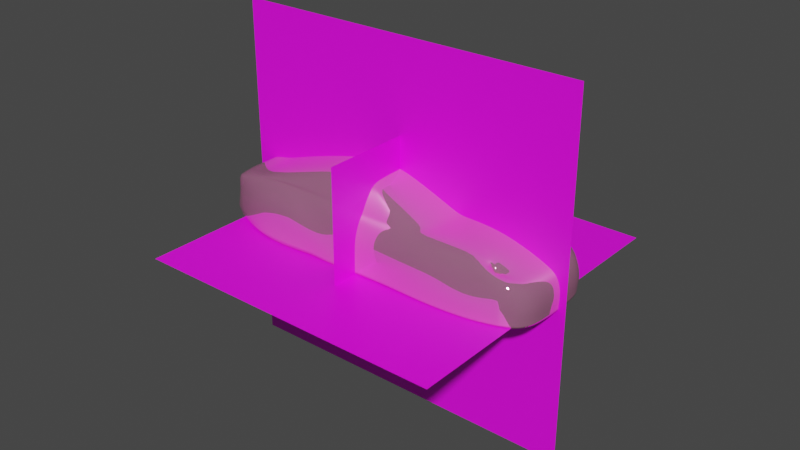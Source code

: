 # Source: Paint_tester9.blend  (saved by Blender 4.2.2; exported with 4.5.12 LTS)
import bpy
from mathutils import Matrix  # noqa: F401  (used for matrix-valued properties, if any)

bpy.ops.wm.read_factory_settings(use_empty=True)
scene = bpy.context.scene
scene.name = 'Scene'

# ---- images (referenced by path relative to the original .blend; pixels are not part of the script)
import os
ASSET_DIR = os.environ.get("B2B_ASSET_DIR", "")  # directory of the original .blend (textures are referenced by path, not embedded)
HERE = os.path.dirname(os.path.abspath(__file__))  # packed textures are extracted next to this script under _unpacked/

def load_image(name, relpath, width, height, colorspace="sRGB"):
    """Load a texture the original file referenced (path relative to the .blend, or extracted next to this script)."""
    p = next((c for c in (os.path.join(HERE, relpath), os.path.join(ASSET_DIR, relpath)) if relpath and os.path.exists(c)), "")
    if p:
        img = bpy.data.images.load(p, check_existing=True)
        img.name = name
    else:  # same state as the original file: an image datablock whose file is absent (Cycles renders it pink)
        img = bpy.data.images.new(name, width, height)
        img.source = "FILE"
        img.filepath = "//" + (relpath or name)
    img.colorspace_settings.name = colorspace
    return img
img_3k6ybuan_jpg_001 = load_image('3k6ybuan.jpg.001', '3k6ybuan.jpg', 1024, 1024, 'sRGB')
img_jqro76cs_jpg = load_image('jqro76cs.jpg', 'jqro76cs.jpg', 1024, 1024, 'sRGB')
img_v97nu1dx_jpg = load_image('v97nu1dx.jpg', 'v97nu1dx.jpg', 1024, 1024, 'sRGB')

# ---- materials (node trees are filled in below, after node groups)
mat_material = bpy.data.materials.new('Material')
mat_material.use_transparent_shadow = False
mat_material_002 = bpy.data.materials.new('Material.002')
mat_material_002.use_transparent_shadow = False
mat_material_004 = bpy.data.materials.new('Material.004')
mat_material_004.use_transparent_shadow = False
mat_material_003 = bpy.data.materials.new('Material.003')
mat_material_003.use_transparent_shadow = False

# ---- material node trees
mat_material.use_nodes = True; mat_material.node_tree.nodes.clear()
_N = mat_material.node_tree.nodes; _L = mat_material.node_tree.links
n0 = _N.new('ShaderNodeOutputMaterial'); n0.name = 'Material Output'; n0.location = (300, 300)
n1 = _N.new('ShaderNodeBsdfPrincipled'); n1.name = 'Principled BSDF'; n1.location = (-13, 302)
n1.distribution = 'GGX'
n1.subsurface_method = 'RANDOM_WALK_SKIN'
n1.inputs[0].default_value = (1.0, 0.3711, 0.651, 1.0)
n1.inputs[1].default_value = 0.7446
n1.inputs[2].default_value = 0.0
n1.inputs[3].default_value = 1.45
n1.inputs[27].default_value = (0.0, 0.0, 0.0, 1.0)
n1.inputs[28].default_value = 1.0
_L.new(n1.outputs[0], n0.inputs[0])
n0.is_active_output = True
mat_material_002.use_nodes = True; mat_material_002.node_tree.nodes.clear()
_N = mat_material_002.node_tree.nodes; _L = mat_material_002.node_tree.links
n0 = _N.new('ShaderNodeBsdfPrincipled'); n0.name = 'Principled BSDF'; n0.location = (10, 300)
n1 = _N.new('ShaderNodeOutputMaterial'); n1.name = 'Material Output'; n1.location = (300, 300)
n2 = _N.new('ShaderNodeTexImage'); n2.name = 'Image Texture'; n2.location = (-280, 278)
n2.image = img_3k6ybuan_jpg_001
_L.new(n0.outputs[0], n1.inputs[0])
_L.new(n2.outputs[0], n0.inputs[0])
n1.is_active_output = True
mat_material_004.use_nodes = True; mat_material_004.node_tree.nodes.clear()
_N = mat_material_004.node_tree.nodes; _L = mat_material_004.node_tree.links
n0 = _N.new('ShaderNodeBsdfPrincipled'); n0.name = 'Principled BSDF'; n0.location = (10, 300)
n1 = _N.new('ShaderNodeOutputMaterial'); n1.name = 'Material Output'; n1.location = (300, 300)
n2 = _N.new('ShaderNodeTexImage'); n2.name = 'Image Texture'; n2.location = (-280, 278)
n2.image = img_jqro76cs_jpg
_L.new(n0.outputs[0], n1.inputs[0])
_L.new(n2.outputs[0], n0.inputs[0])
n1.is_active_output = True
mat_material_003.use_nodes = True; mat_material_003.node_tree.nodes.clear()
_N = mat_material_003.node_tree.nodes; _L = mat_material_003.node_tree.links
n0 = _N.new('ShaderNodeBsdfPrincipled'); n0.name = 'Principled BSDF'; n0.location = (10, 300)
n1 = _N.new('ShaderNodeOutputMaterial'); n1.name = 'Material Output'; n1.location = (300, 300)
n2 = _N.new('ShaderNodeTexImage'); n2.name = 'Image Texture'; n2.location = (-280, 278)
n2.image = img_v97nu1dx_jpg
_L.new(n0.outputs[0], n1.inputs[0])
_L.new(n2.outputs[0], n0.inputs[0])
n1.is_active_output = True

# ---- world
world_world = bpy.data.worlds.new('World'); scene.world = world_world
world_world.use_nodes = True; world_world.node_tree.nodes.clear()
_N = world_world.node_tree.nodes; _L = world_world.node_tree.links
n0 = _N.new('ShaderNodeOutputWorld'); n0.name = 'World Output'; n0.location = (300, 300)
n1 = _N.new('ShaderNodeBackground'); n1.name = 'Background'; n1.location = (10, 300)
n1.inputs[0].default_value = (0.05088, 0.05088, 0.05088, 1.0)
_L.new(n1.outputs[0], n0.inputs[0])
n0.is_active_output = True
world_world.color = (0.05088, 0.05088, 0.05088)
world_world.use_sun_shadow = False
world_world.sun_shadow_jitter_overblur = 0.0

# ---- meshes
me_plane = bpy.data.meshes.new('Plane')
me_plane.from_pydata([(-0.8999, 0.6217, -0.2629), (0.9332, 0.824, -0.6092), (-1.035, 0.0, -0.2404), (1.162, 0.0, -0.5818), (-0.1453, 0.6245, -0.2018), (-0.1453, 0.0, -0.1496), (0.1754, 0.0, -0.1912), (0.09306, 0.6185, -0.2155), (-1.785, 0.7695, -0.5288), (-2.038, 0.0, -0.5477), (-2.504, 0.7171, -0.6819), (-2.659, 0.0, -0.7321), (1.992, 0.8549, -0.744), (2.827, 0.0, -0.9957), (1.483, 0.8898, -0.6907), (1.551, 0.0, -0.5759), (-2.283, 0.0, -0.6384), (-0.6577, 0.6144, -0.2279), (-0.6577, 0.0, -0.189), (0.5922, 0.9334, -0.6966), (0.02161, 0.9241, -0.6895), (-0.6133, 0.8649, -0.6012), (1.149, 0.9105, -0.6737), (-1.229, 0.7954, -0.5863), (1.11, 0.5799, -0.5833), (-0.9858, 0.4173, -0.2429), (-0.1453, 0.4126, -0.1611), (0.1404, 0.4037, -0.1946), (-1.949, 0.5641, -0.5281), (2.732, 0.6275, -0.9952), (1.516, 0.6511, -0.5807), (-0.6577, 0.4292, -0.2109), (2.41, 0.8231, -0.842), (1.571, 0.8109, -0.6438), (2.868, 0.0, -1.225), (2.791, 0.6199, -1.225), (-1.095, 0.9321, -0.6863), (-2.691, 0.0, -0.7677), (-1.639, 0.9099, -0.6463), (-2.607, 0.8278, -0.8019), (-2.693, 0.5603, -0.7674), (-2.695, 0.8262, -1.361), (-1.162, 1.067, -1.204), (-0.5814, 1.003, -1.05), (0.6441, 1.045, -1.111), (0.06322, 1.028, -1.111), (-2.851, 0.5249, -1.385), (-2.845, 0.0, -1.322), (-1.354, 0.9721, -0.7564), (0.6316, 1.023, -0.9217), (0.4842, 0.8477, -0.6054), (0.01586, 0.851, -0.6096), (0.0568, 1.019, -0.9192), (-0.5821, 0.9631, -0.8293), (-2.805, 0.0, -1.08), (-2.655, 0.834, -1.105), (-2.807, 0.5752, -1.083), (-2.186, 0.7596, -0.6275), (2.848, 0.0, -1.5), (-2.516, 0.8183, -1.497), (-2.257, 0.8696, -0.7203), (-2.248, 1.013, -1.314), (-1.923, 0.9614, -0.7504), (-2.729, 0.0, -0.858), (-2.731, 0.5734, -0.8577), (-2.701, 0.7195, -1.079), (-2.687, 0.7797, -0.8107), (-2.674, 0.7373, -0.7702), (-0.6153, 0.8334, -0.5926), (2.662, 0.0, -0.8668), (2.584, 0.6302, -0.8428), (2.708, 0.7644, -1.226), (2.634, 0.7689, -0.9759), (1.943, 0.9126, -0.8487), (2.007, 1.017, -1.183), (1.128, 0.9463, -0.7626), (1.212, 1.055, -1.2), (1.264, 1.06, -0.9321), (1.637, 0.9304, -0.7724), (-1.234, 1.074, -0.9392), (-2.143, 1.045, -0.9601), (-1.586, 0.9523, -0.721), (-1.625, 1.055, -1.196), (-1.622, 1.063, -0.9327), (-1.763, 0.7933, -0.5763), (-2.592, 0.7968, -0.737), (-2.22, 0.8423, -0.6731), (2.481, 0.8765, -1.161), (2.426, 0.9019, -1.156), (2.396, 0.8819, -0.9366), (-0.5813, 1.048, -1.284), (0.6566, 1.028, -1.319), (0.06964, 1.019, -1.319), (2.791, 0.4676, -0.9954), (1.545, 0.4794, -0.5705), (2.84, 0.4638, -1.225), (2.634, 0.4689, -0.8553), (-0.8725, 1.049, -1.244), (-0.9097, 1.049, -1.002), (-2.529, 0.5641, -0.6909), (-2.252, 0.5641, -0.6528), (-2.659, 0.5641, -0.7321), (-0.9785, 0.8858, -0.6416), (2.857, 0.0, -1.376), (2.778, 0.6187, -1.376), (2.69, 0.7654, -1.376), (2.003, 1.016, -1.364), (2.434, 0.8921, -1.369), (2.504, 0.8599, -1.371), (2.829, 0.4632, -1.376), (1.208, 1.054, -1.36), (-2.767, 0.0, -1.47), (-2.529, 0.0, -0.6909), (-2.655, 0.7256, -1.498), (-1.169, 1.067, -1.497), (-0.6084, 1.049, -1.505), (0.6401, 1.021, -1.491), (0.04805, 1.026, -1.496), (-2.08, 1.013, -1.489), (1.204, 1.053, -1.498), (-1.646, 1.081, -1.498), (2.505, 0.8473, -1.5), (-0.8759, 1.024, -1.498), (2.768, 0.6177, -1.5), (2.675, 0.7661, -1.501), (2.0, 1.014, -1.499), (2.435, 0.88, -1.499), (2.819, 0.4627, -1.5), (1.883, 0.8647, -0.768), (2.035, 0.6407, -0.6306), (2.068, 0.788, -0.6679), (2.037, 0.0, -0.6435), (2.034, 0.4742, -0.6378), (2.454, 0.8849, -1.207), (2.469, 0.876, -1.37), (2.47, 0.8636, -1.499), (0.1077, 0.6064, -0.2143), (-2.74, 0.5767, -1.467), (-2.85, 0.5247, -1.342), (-2.777, 0.7535, -1.346), (-2.845, 0.0, -1.366), (-2.603, 0.7825, -1.497), (-2.61, 0.0, -1.499), (-2.55, 0.572, -1.498), (-2.524, 0.7207, -1.497), (-2.849, 0.0, -1.383), (-2.848, 0.5767, -1.387), (-2.619, 0.6969, -1.497), (-2.845, 0.6901, -1.424), (-2.807, 0.5843, -1.404), (-2.807, 0.5912, -1.409), (-2.8, 0.6587, -1.459), (-2.789, 0.6697, -1.466), (-2.797, 0.6656, -1.462), (-2.808, 0.58, -1.414), (-2.844, 0.686, -1.432), (-2.808, 0.5869, -1.418), (-2.849, 0.7002, -1.409), (-2.847, 0.6753, -1.347), (-2.778, 0.6545, -1.464), (-2.847, 0.6818, -1.353), (-2.726, 0.5796, -1.474), (-2.762, 0.0, -1.476), (-2.523, 0.7126, -1.497), (-2.622, 0.0, -0.7186), (-2.217, 0.8326, -0.668), (-1.764, 0.8478, -0.5828), (-2.597, 0.7729, -0.7317), (-2.623, 0.5641, -0.7186), (1.046, 0.0, -0.538), (-1.237, 0.8496, -0.5717), (0.9967, 0.5765, -0.5395), (0.4384, 0.8304, -0.552), (-0.003006, 0.8341, -0.5546), (-0.6203, 0.8173, -0.5427), (0.8365, 0.8157, -0.5615), (1.522, 0.8134, -0.6483), (1.756, 0.7402, -1.059), (2.172, 0.6381, -0.6837), (2.522, 0.5844, -0.8913)], [], [(31, 26, 4, 17), (26, 27, 136, 7, 4), (174, 68, 23, 170), (85, 67, 40, 101), (35, 71, 72, 29), (130, 128, 14, 176, 33), (86, 60, 39, 85), (25, 31, 17, 0), (21, 68, 51, 20), (50, 19, 20, 51), (171, 24, 1, 175), (2, 18, 31, 25), (100, 99, 112, 16), (132, 129, 30, 94), (95, 35, 29, 93), (28, 8, 57, 100), (25, 0, 8, 28), (5, 6, 27, 26), (18, 5, 26, 31), (130, 33, 30, 129), (109, 104, 35, 95), (53, 52, 45, 43), (106, 74, 88, 107), (83, 82, 61, 80), (54, 56, 138, 47), (65, 55, 41, 139), (49, 77, 76, 44), (49, 44, 45, 52), (14, 78, 75, 22), (21, 20, 52, 53), (19, 22, 75, 77, 49), (73, 78, 14, 128), (2, 25, 28, 9), (175, 172, 7, 136), (19, 50, 1, 22), (20, 19, 49, 52), (66, 65, 56, 64), (63, 64, 56, 54), (168, 167, 85, 101), (168, 101, 11, 164), (84, 38, 60, 86), (37, 40, 64, 63), (39, 55, 65, 66), (40, 67, 66, 64), (169, 3, 24, 171), (93, 29, 70, 96), (104, 105, 71, 35), (32, 70, 29, 72), (38, 81, 62, 60), (12, 32, 72, 89), (71, 87, 89, 72), (105, 108, 87, 71), (14, 22, 33, 176), (30, 33, 22, 1), (81, 83, 80, 62), (85, 39, 66, 67), (48, 79, 83, 81), (79, 42, 82, 83), (38, 36, 48, 81), (166, 84, 86, 165), (165, 86, 85, 167), (88, 89, 87, 133), (134, 133, 87, 108), (23, 36, 38, 84), (173, 51, 68, 174), (45, 44, 91, 92), (43, 45, 92, 90), (122, 97, 90, 115), (97, 98, 43, 90), (36, 98, 79, 48), (21, 53, 36, 102), (21, 102, 23, 68), (13, 93, 96, 69), (103, 109, 95, 34), (34, 95, 93, 13), (131, 132, 94, 15), (3, 15, 94, 24), (41, 55, 80, 61), (42, 79, 98, 97), (114, 42, 97, 122), (53, 43, 98, 36), (11, 101, 40, 37), (9, 28, 100, 16), (100, 57, 10, 99), (23, 102, 36), (58, 127, 109, 103), (135, 134, 108, 121), (124, 121, 108, 105), (123, 124, 105, 104), (127, 123, 104, 109), (44, 76, 110, 91), (74, 106, 110, 76), (77, 75, 78, 73), (61, 82, 120, 118), (41, 61, 118, 59), (139, 41, 59, 141), (91, 110, 119, 116), (92, 91, 116, 117), (90, 92, 117, 115), (82, 42, 114, 120), (55, 39, 60, 62, 80), (69, 96, 132, 131), (32, 130, 129, 178, 177, 179, 70), (96, 70, 179, 177, 178, 129, 132), (32, 12, 128, 130), (89, 73, 128, 12), (76, 77, 73, 74), (89, 88, 74, 73), (106, 107, 126, 125), (125, 119, 110, 106), (126, 107, 134, 135), (107, 88, 133, 134), (170, 23, 84, 166), (173, 172, 50, 51), (30, 1, 24, 94), (145, 146, 137, 111), (46, 140, 47, 138), (113, 148, 157, 141), (147, 155, 148, 113), (144, 152, 155, 147), (142, 162, 161, 143), (146, 154, 151, 137), (151, 153, 152, 159), (158, 138, 56, 65), (149, 46, 138, 158), (140, 46, 146, 145), (137, 151, 159, 161), (160, 158, 65, 139), (152, 153, 156, 155), (153, 151, 154, 156), (148, 150, 160, 157), (150, 149, 158, 160), (155, 156, 150, 148), (156, 154, 149, 150), (157, 160, 139, 141), (46, 149, 154, 146), (159, 152, 144, 163), (161, 162, 111, 137), (161, 159, 163, 143), (4, 7, 172, 173), (0, 170, 166, 8), (4, 173, 174, 17), (57, 165, 167, 10), (8, 166, 165, 57), (6, 169, 171, 27), (99, 168, 164, 112), (99, 10, 167, 168), (1, 50, 172, 175), (27, 171, 175, 136), (17, 174, 170, 0)])
me_plane.polygons.foreach_set('use_smooth', [True] * 150)
_uv = me_plane.uv_layers.new(name='UVMap')
_uv.uv.foreach_set('vector', [0.25, 0.75, 0.5, 0.75, 0.5, 0.9389, 0.25, 1.0, 0.5, 0.75, 0.6034, 0.7012, 0.6034, 0.9256, 0.6034, 0.9389, 0.5, 0.9389, 0.1678, 1.0, 0.1559, 1.0, 0.0, 1.0, 0.0, 1.0, 0.0, 0.9776, 0.0, 0.9386, 0.0, 0.75, 0.0, 0.6619, 0.0, 0.75, 0.0, 0.8574, 0.0, 0.8574, 0.0, 0.75, 0.0, 0.8698, 0.03676, 0.9705, 0.07352, 0.9985, 0.03676, 0.9339, 0.0, 0.8693, 0.0, 1.0, 0.0, 1.0, 0.0, 1.0, 0.0, 1.0, 0.0, 0.7016, 0.25, 0.75, 0.25, 1.0, 0.0, 1.0, 0.1524, 1.0, 0.1579, 1.0, 0.3544, 1.019, 0.2837, 1.004, 0.5306, 1.0, 0.3887, 1.0, 0.2837, 1.004, 0.3544, 1.019, 0.9314, 0.701, 0.9749, 0.7009, 1.0, 1.0, 0.9536, 0.9913, 0.0, 0.5, 0.25, 0.5, 0.25, 0.75, 0.0, 0.7016, 0.0, 0.709, 0.0, 0.6474, 0.0, 0.6474, 0.0, 0.709, 0.0, 0.6229, 0.0, 0.7459, 0.0, 0.75, 0.0, 0.625, 0.0, 0.625, 0.0, 0.75, 0.0, 0.75, 0.0, 0.625, 0.0, 0.6661, 0.0, 0.9444, 0.0, 1.0, 0.0, 0.709, 0.0, 0.7016, 0.0, 1.0, 0.0, 0.9444, 0.0, 0.6661, 0.5, 0.5, 0.6034, 0.5, 0.6034, 0.7012, 0.5, 0.75, 0.25, 0.5, 0.5, 0.5, 0.5, 0.75, 0.25, 0.75, 0.0, 0.8698, 0.0, 0.8693, 0.0, 0.75, 0.0, 0.7459, 0.0, 0.625, 0.0, 0.75, 0.0, 0.75, 0.0, 0.625, 0.1151, 1.0, 0.1633, 1.0, 0.1307, 1.0, 0.08033, 1.0, 0.01703, 0.9978, 0.03402, 0.9989, 0.003651, 0.9929, 0.001954, 0.9862, 0.0, 1.0, 0.0, 1.0, 0.0, 1.0, 0.0, 1.0, 0.0, 0.5, 0.0, 0.7398, 0.0, 0.7203, 0.0, 0.5, 0.0, 0.9611, 0.0, 1.0, 0.0, 1.0, 0.0, 0.9582, 0.2915, 1.0, 0.3996, 1.0, 0.2064, 1.0, 0.1943, 1.0, 0.2915, 1.0, 0.1943, 1.0, 0.1307, 1.0, 0.1633, 1.0, 0.07352, 0.9985, 0.06316, 0.9988, 0.4667, 1.0, 0.5396, 0.9997, 0.1524, 1.0, 0.2013, 1.0, 0.1633, 1.0, 0.1151, 1.0, 0.3887, 1.0, 0.5396, 0.9997, 0.4667, 1.0, 0.3996, 1.0, 0.2915, 1.0, 0.02718, 0.9964, 0.06316, 0.9988, 0.07352, 0.9985, 0.03676, 0.9705, 0.0, 0.5, 0.0, 0.7016, 0.0, 0.6661, 0.0, 0.5, 0.9536, 0.9913, 0.5391, 0.9928, 0.6034, 0.9389, 0.6034, 0.9256, 0.3887, 1.0, 0.5306, 1.0, 1.0, 1.0, 0.5396, 0.9997, 0.2837, 1.004, 0.3887, 1.0, 0.2915, 1.0, 0.1633, 1.0, 0.0, 0.9627, 0.0, 0.9611, 0.0, 0.7398, 0.0, 0.75, 0.0, 0.5, 0.0, 0.75, 0.0, 0.7398, 0.0, 0.5, 0.0, 0.6602, 0.0, 0.9802, 0.0, 0.9776, 0.0, 0.6619, 0.0, 0.6602, 0.0, 0.6619, 0.0, 0.6619, 0.0, 0.6602, 0.0, 1.0, 0.0, 1.0, 0.0, 1.0, 0.0, 1.0, 0.0, 0.5, 0.0, 0.75, 0.0, 0.75, 0.0, 0.5, 0.0, 1.0, 0.0, 1.0, 0.0, 0.9611, 0.0, 0.9627, 0.0, 0.75, 0.0, 0.9386, 0.0, 0.9627, 0.0, 0.75, 0.8401, 0.499, 0.8714, 0.4988, 0.9749, 0.7009, 0.9314, 0.701, 0.0, 0.625, 0.0, 0.75, 0.0, 0.7417, 0.0, 0.6209, 0.0, 0.75, 0.0, 0.8574, 0.0, 0.8574, 0.0, 0.75, 0.0, 0.8703, 0.0, 0.7417, 0.0, 0.75, 0.0, 0.8574, 0.0, 1.0, 0.0, 1.0, 0.0, 1.0, 0.0, 1.0, 0.0129, 0.9523, 0.0, 0.8703, 0.0, 0.8574, 0.002592, 0.9637, 0.0, 0.8574, 0.0005061, 0.9781, 0.002592, 0.9637, 0.0, 0.8574, 0.0, 0.8574, 0.0, 0.9668, 0.0005061, 0.9781, 0.0, 0.8574, 0.07352, 0.9985, 0.5396, 0.9997, 0.0, 0.8693, 0.03676, 0.9339, 0.0, 0.75, 0.0, 0.8693, 0.5396, 0.9997, 1.0, 1.0, 0.0, 1.0, 0.0, 1.0, 0.0, 1.0, 0.0, 1.0, 0.0, 1.0, 0.0, 1.0, 0.0, 0.9627, 0.0, 0.9386, 0.0, 1.0, 0.0, 1.0, 0.0, 1.0, 0.0, 1.0, 0.0, 1.0, 0.0, 1.0, 0.0, 1.0, 0.0, 1.0, 0.0, 1.0, 0.02635, 1.0, 0.0, 1.0, 0.0, 1.0, 0.0, 0.9935, 0.0, 1.0, 0.0, 1.0, 0.0, 1.0, 0.0, 1.0, 0.0, 1.0, 0.0, 1.0, 0.0, 1.0, 0.003651, 0.9929, 0.002592, 0.9637, 0.0005061, 0.9781, 0.002024, 0.9883, 0.0009771, 0.9765, 0.002024, 0.9883, 0.0005061, 0.9781, 0.0, 0.9668, 0.0, 1.0, 0.02635, 1.0, 0.0, 1.0, 0.0, 1.0, 0.3714, 1.01, 0.3544, 1.019, 0.1579, 1.0, 0.1678, 1.0, 0.1307, 1.0, 0.1943, 1.0, 0.09717, 1.0, 0.06533, 1.0, 0.08033, 1.0, 0.1307, 1.0, 0.06533, 1.0, 0.04098, 1.0, 0.003496, 1.0, 0.02049, 1.0, 0.04098, 1.0, 0.006992, 1.0, 0.02049, 1.0, 0.04016, 1.0, 0.08033, 1.0, 0.04098, 1.0, 0.02635, 1.0, 0.04016, 1.0, 0.0, 1.0, 0.0, 1.0, 0.1524, 1.0, 0.1151, 1.0, 0.02635, 1.0, 0.05925, 1.0, 0.1524, 1.0, 0.05925, 1.0, 0.0, 1.0, 0.1559, 1.0, 0.0, 0.5, 0.0, 0.625, 0.0, 0.6209, 0.0, 0.5, 0.0, 0.5, 0.0, 0.625, 0.0, 0.625, 0.0, 0.5, 0.0, 0.5, 0.0, 0.625, 0.0, 0.625, 0.0, 0.5, 0.0, 0.5, 0.0, 0.6229, 0.0, 0.625, 0.0, 0.5, 0.8714, 0.4988, 0.0, 0.5, 0.0, 0.625, 0.9749, 0.7009, 0.0, 1.0, 0.0, 1.0, 0.0, 1.0, 0.0, 1.0, 0.0, 1.0, 0.0, 1.0, 0.04016, 1.0, 0.02049, 1.0, 0.0, 1.0, 0.0, 1.0, 0.02049, 1.0, 0.003496, 1.0, 0.1151, 1.0, 0.08033, 1.0, 0.04016, 1.0, 0.02635, 1.0, 0.0, 0.5, 0.0, 0.6619, 0.0, 0.75, 0.0, 0.5, 0.0, 0.5, 0.0, 0.6661, 0.0, 0.709, 0.0, 0.5, 0.0, 0.709, 0.0, 1.0, 0.0, 1.0, 0.0, 0.6474, 0.0, 1.0, 0.05925, 1.0, 0.02635, 1.0, 0.0, 0.5, 0.0, 0.625, 0.0, 0.625, 0.0, 0.5, 0.0001667, 0.9646, 0.0009771, 0.9765, 0.0, 0.9668, 0.0, 0.9546, 0.0, 0.8574, 0.0, 0.9546, 0.0, 0.9668, 0.0, 0.8574, 0.0, 0.75, 0.0, 0.8574, 0.0, 0.8574, 0.0, 0.75, 0.0, 0.625, 0.0, 0.75, 0.0, 0.75, 0.0, 0.625, 0.1943, 1.0, 0.2064, 1.0, 0.1032, 1.0, 0.09717, 1.0, 0.03402, 0.9989, 0.01703, 0.9978, 0.1032, 1.0, 0.2064, 1.0, 0.3996, 1.0, 0.4667, 1.0, 0.06316, 0.9988, 0.02718, 0.9964, 0.0, 1.0, 0.0, 1.0, 0.0, 1.0, 0.0, 1.0, 0.0, 1.0, 0.0, 1.0, 0.0, 1.0, 0.0, 1.0, 0.0, 0.9582, 0.0, 1.0, 0.0, 1.0, 0.0, 0.9542, 0.09717, 1.0, 0.1032, 1.0, 0.01761, 1.0, 0.01658, 1.0, 0.06533, 1.0, 0.09717, 1.0, 0.01658, 1.0, 0.01115, 1.0, 0.04098, 1.0, 0.06533, 1.0, 0.01115, 1.0, 0.006992, 1.0, 0.0, 1.0, 0.0, 1.0, 0.0, 1.0, 0.0, 1.0, 0.0, 1.0, 0.0, 1.0, 0.0, 1.0, 0.0, 1.0, 0.0, 1.0, 0.0, 0.5, 0.0, 0.6209, 0.0, 0.6229, 0.0, 0.5, 0.0, 0.8703, 0.0, 0.8698, 0.0, 0.7459, 0.0, 0.7448, 0.0, 0.7438, 0.0, 0.7428, 0.0, 0.7417, 0.0, 0.6209, 0.0, 0.7417, 0.0, 0.7428, 0.0, 0.7438, 0.0, 0.7448, 0.0, 0.7459, 0.0, 0.6229, 0.0, 0.8703, 0.0129, 0.9523, 0.03676, 0.9705, 0.0, 0.8698, 0.005351, 0.9818, 0.02718, 0.9964, 0.03676, 0.9705, 0.0129, 0.9523, 0.2064, 1.0, 0.3996, 1.0, 0.02718, 0.9964, 0.03402, 0.9989, 0.002592, 0.9637, 0.003651, 0.9929, 0.03402, 0.9989, 0.02718, 0.9964, 0.01703, 0.9978, 0.001954, 0.9862, 0.0003335, 0.9747, 0.002906, 0.996, 0.002906, 0.996, 0.01761, 1.0, 0.1032, 1.0, 0.01703, 0.9978, 0.0003335, 0.9747, 0.001954, 0.9862, 0.0009771, 0.9765, 0.0001667, 0.9646, 0.001954, 0.9862, 0.003651, 0.9929, 0.002024, 0.9883, 0.0009771, 0.9765, 0.0, 1.0, 0.0, 1.0, 0.0, 1.0, 0.0, 0.9935, 0.3714, 1.01, 0.5391, 0.9928, 0.5306, 1.0, 0.3544, 1.019, 0.0, 0.75, 1.0, 1.0, 0.9749, 0.7009, 0.0, 0.625, 0.0, 0.4746, 0.0, 0.7165, 0.0, 0.7165, 0.0, 0.4746, 0.0, 0.7165, 0.0, 0.4746, 0.0, 0.5, 0.0, 0.7203, 0.0, 0.9291, 0.0, 0.887, 0.0, 0.9063, 0.0, 0.9542, 0.0, 0.9019, 0.0, 0.8831, 0.0, 0.887, 0.0, 0.9291, 0.0, 0.7736, 0.0, 0.864, 0.0, 0.8831, 0.0, 0.9019, 0.0, 0.7156, 0.0, 0.4918, 0.0, 0.7197, 0.0, 0.75, 0.0, 0.7165, 0.0, 0.8749, 0.0, 0.8649, 0.0, 0.7165, 0.0, 0.8649, 0.0, 0.8701, 0.0, 0.864, 0.0, 0.8583, 0.0, 0.8999, 0.0, 0.7203, 0.0, 0.7398, 0.0, 0.9611, 0.0, 0.8776, 0.0, 0.7165, 0.0, 0.7203, 0.0, 0.8999, 0.0, 0.4746, 0.0, 0.7165, 0.0, 0.7165, 0.0, 0.4746, 0.0, 0.7165, 0.0, 0.8649, 0.0, 0.8583, 0.0, 0.7197, 0.0, 0.905, 0.0, 0.8999, 0.0, 0.9611, 0.0, 0.9582, 0.0, 0.864, 0.0, 0.8701, 0.0, 0.8819, 0.0, 0.8831, 0.0, 0.8701, 0.0, 0.8649, 0.0, 0.8749, 0.0, 0.8819, 0.0, 0.887, 0.0, 0.8845, 0.0, 0.9046, 0.0, 0.9063, 0.0, 0.8845, 0.0, 0.8776, 0.0, 0.8999, 0.0, 0.9046, 0.0, 0.8831, 0.0, 0.8819, 0.0, 0.8845, 0.0, 0.887, 0.0, 0.8819, 0.0, 0.8749, 0.0, 0.8776, 0.0, 0.8845, 0.0, 0.9063, 0.0, 0.905, 0.0, 0.9582, 0.0, 0.9542, 0.0, 0.7165, 0.0, 0.8776, 0.0, 0.8749, 0.0, 0.7165, 0.0, 0.8583, 0.0, 0.864, 0.0, 0.7736, 0.0, 0.7716, 0.0, 0.7197, 0.0, 0.4918, 0.0, 0.4746, 0.0, 0.7165, 0.0, 0.7197, 0.0, 0.8583, 0.0, 0.7716, 0.0, 0.75, 0.5, 0.9389, 0.6034, 0.9389, 0.5391, 0.9928, 0.3714, 1.01, 0.0, 1.0, 0.0, 1.0, 0.0, 0.9935, 0.0, 0.9444, 0.5, 0.9389, 0.3714, 1.01, 0.1678, 1.0, 0.25, 1.0, 0.0, 1.0, 0.0, 1.0, 0.0, 1.0, 0.0, 1.0, 0.0, 0.9444, 0.0, 0.9935, 0.0, 1.0, 0.0, 1.0, 0.6034, 0.5, 0.8401, 0.499, 0.9314, 0.701, 0.6034, 0.7012, 0.0, 0.6474, 0.0, 0.6602, 0.0, 0.6602, 0.0, 0.6474, 0.0, 0.6474, 0.0, 1.0, 0.0, 0.9802, 0.0, 0.6602, 1.0, 1.0, 0.5306, 1.0, 0.5391, 0.9928, 0.9536, 0.9913, 0.6034, 0.7012, 0.9314, 0.701, 0.9536, 0.9913, 0.6034, 0.9256, 0.25, 1.0, 0.1678, 1.0, 0.0, 1.0, 0.0, 1.0])
me_plane.materials.append(mat_material)
me_plane.use_mirror_y = True
me_plane.update()
me_plane_001 = bpy.data.meshes.new('Plane.001')
me_plane_001.from_pydata([(-1.0, -1.0, 0.0), (1.0, -1.0, 0.0), (-1.0, 1.0, 0.0), (1.0, 1.0, 0.0)], [], [(0, 1, 3, 2)])
_uv = me_plane_001.uv_layers.new(name='UVMap')
_uv.uv.foreach_set('vector', [0.0, 0.0, 1.0, 0.0, 1.0, 1.0, 0.0, 1.0])
me_plane_001.materials.append(mat_material_002)
me_plane_001.update()
me_plane_002 = bpy.data.meshes.new('Plane.002')
me_plane_002.from_pydata([(-1.0, -1.0, 0.0), (1.0, -1.0, 0.0), (-1.0, 1.0, 0.0), (1.0, 1.0, 0.0)], [], [(0, 1, 3, 2)])
_uv = me_plane_002.uv_layers.new(name='UVMap')
_uv.uv.foreach_set('vector', [0.0, 0.0, 1.0, 0.0, 1.0, 1.0, 0.0, 1.0])
me_plane_002.materials.append(mat_material_004)
me_plane_002.update()
me_plane_003 = bpy.data.meshes.new('Plane.003')
me_plane_003.from_pydata([(-1.0, -1.0, 0.0), (1.0, -1.0, 0.0), (-1.0, 1.0, 0.0), (1.0, 1.0, 0.0)], [], [(0, 1, 3, 2)])
_uv = me_plane_003.uv_layers.new(name='UVMap')
_uv.uv.foreach_set('vector', [0.0, 0.0, 1.0, 0.0, 1.0, 1.0, 0.0, 1.0])
me_plane_003.materials.append(mat_material_003)
me_plane_003.update()

# ---- objects
ob_paint_tester = bpy.data.objects.new('Paint_tester', me_plane)
ob_plane = bpy.data.objects.new('Plane', me_plane_001)
ob_plane_001 = bpy.data.objects.new('Plane.001', me_plane_002)
ob_plane_002 = bpy.data.objects.new('Plane.002', me_plane_003)

# ---- transforms, parenting, visibility, modifiers, constraints
ob_paint_tester.location = (0.0, 0.0, 0.02138)
ob_paint_tester.scale = (0.01935, 0.01935, 0.01935)
ob_paint_tester.display_type = 'SOLID'
ob_paint_tester.use_mesh_mirror_y = True
_m = ob_paint_tester.modifiers.new('Mirror', 'MIRROR')
_m.use_axis = (False, True, False)
_m.use_bisect_axis = (False, True, False)
_m.use_clip = True
_m = ob_paint_tester.modifiers.new('Subdivision', 'SUBSURF')
_m.levels = 3
_m.show_only_control_edges = False
_m = ob_paint_tester.modifiers.new('Solidify', 'SOLIDIFY')
_m.thickness = 0.05
ob_plane.location = (0.0, 0.0, -0.007673)
ob_plane.scale = (0.0504, -0.05049, 0.04624)
ob_plane_001.location = (0.0, 0.0, 0.0)
ob_plane_001.rotation_euler = (-1.571, -2.22e-16, -3.142)
ob_plane_001.scale = (0.05734, -0.0575, 0.05734)
ob_plane_002.location = (0.0, 0.0, 0.0)
ob_plane_002.rotation_euler = (-1.571, -3.142, -1.571)
ob_plane_002.scale = (0.02837, 0.0282, 0.02837)

# ---- collection membership
scene.collection.objects.link(ob_paint_tester)
scene.collection.objects.link(ob_plane)
scene.collection.objects.link(ob_plane_001)
scene.collection.objects.link(ob_plane_002)

# ---- scene / render settings (as saved in the file)
scene.frame_start = 1; scene.frame_end = 250; scene.frame_set(1)
scene.render.engine = 'BLENDER_EEVEE_NEXT'
scene.cycles.sampling_pattern = 'TABULATED_SOBOL'
scene.eevee.ray_tracing_options.trace_max_roughness = 0.0
scene.view_settings.view_transform = 'Filmic'
bpy.context.view_layer.update()

# ---- added for rendering (the .blend has no active camera and no usable light): camera, sun
cam_auto = bpy.data.cameras.new('AutoCamera')
cam_auto.lens = 50.0
cam_auto.sensor_width = 36.0
cam_auto.clip_end = 1000.0
ob_auto_camera = bpy.data.objects.new('AutoCamera', cam_auto)
scene.collection.objects.link(ob_auto_camera)
ob_auto_camera.location = (0.185045, -0.222054, 0.148036)
ob_auto_camera.rotation_euler = (1.09748, -7.21219e-08, 0.694738)
scene.camera = ob_auto_camera
light_auto_sun = bpy.data.lights.new('AutoSun', 'SUN')
light_auto_sun.energy = 3.0
light_auto_sun.angle = 0.0523599
ob_auto_sun = bpy.data.objects.new('AutoSun', light_auto_sun)
scene.collection.objects.link(ob_auto_sun)
ob_auto_sun.rotation_euler = (0.872665, 0.174533, 0.523599)
bpy.context.view_layer.update()
